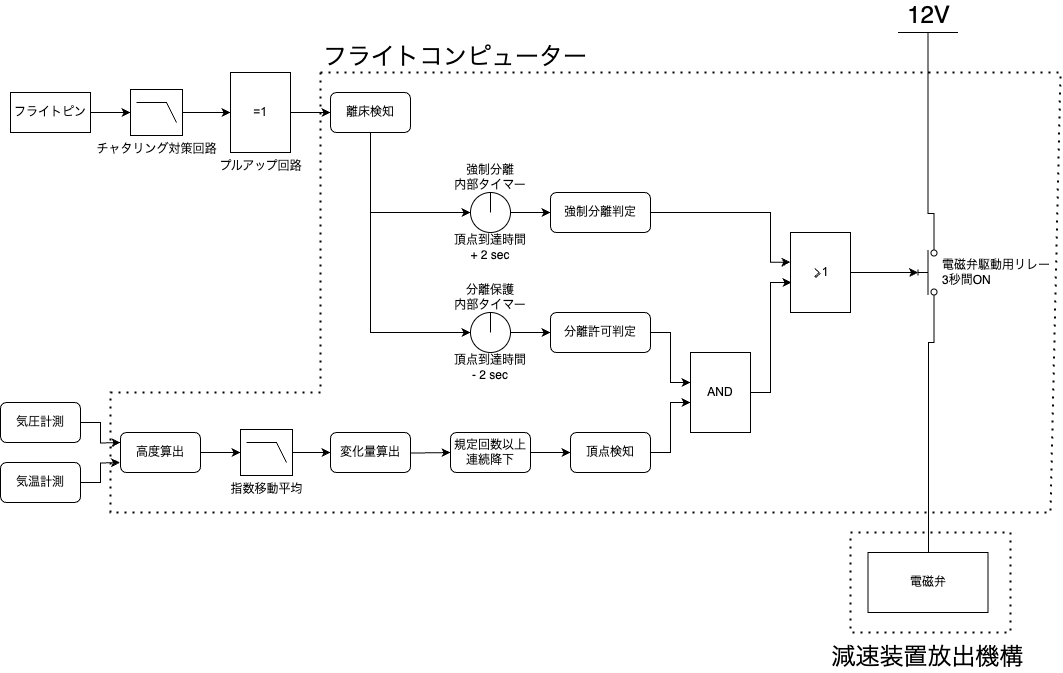

The diagram above was exported from draw.io. Its source (the exported page's mxGraphModel, read from the mxfile embedded in the PNG):
<mxGraphModel dx="1149" dy="716" grid="1" gridSize="10" guides="1" tooltips="1" connect="1" arrows="1" fold="1" page="1" pageScale="1" pageWidth="827" pageHeight="1169" math="0" shadow="0">
  <root>
    <mxCell id="0" />
    <mxCell id="1" parent="0" />
    <mxCell id="bwPrrLIBtCTw3V6jJ5_q-3" value="" style="edgeStyle=orthogonalEdgeStyle;rounded=0;orthogonalLoop=1;jettySize=auto;html=1;" parent="1" source="bwPrrLIBtCTw3V6jJ5_q-1" target="bwPrrLIBtCTw3V6jJ5_q-2" edge="1">
      <mxGeometry relative="1" as="geometry" />
    </mxCell>
    <mxCell id="bwPrrLIBtCTw3V6jJ5_q-1" value="フライトピン" style="rounded=0;whiteSpace=wrap;html=1;" parent="1" vertex="1">
      <mxGeometry x="40" y="300" width="80" height="40" as="geometry" />
    </mxCell>
    <mxCell id="bwPrrLIBtCTw3V6jJ5_q-5" value="" style="edgeStyle=orthogonalEdgeStyle;rounded=0;orthogonalLoop=1;jettySize=auto;html=1;" parent="1" source="bwPrrLIBtCTw3V6jJ5_q-2" target="bwPrrLIBtCTw3V6jJ5_q-4" edge="1">
      <mxGeometry relative="1" as="geometry" />
    </mxCell>
    <mxCell id="bwPrrLIBtCTw3V6jJ5_q-2" value="チャタリング対策回路" style="verticalLabelPosition=bottom;shadow=0;dashed=0;align=center;html=1;verticalAlign=top;shape=mxgraph.electrical.logic_gates.lowpass_filter;" parent="1" vertex="1">
      <mxGeometry x="160" y="297" width="52" height="46" as="geometry" />
    </mxCell>
    <mxCell id="bwPrrLIBtCTw3V6jJ5_q-7" value="" style="edgeStyle=orthogonalEdgeStyle;rounded=0;orthogonalLoop=1;jettySize=auto;html=1;" parent="1" source="bwPrrLIBtCTw3V6jJ5_q-4" target="bwPrrLIBtCTw3V6jJ5_q-6" edge="1">
      <mxGeometry relative="1" as="geometry" />
    </mxCell>
    <mxCell id="bwPrrLIBtCTw3V6jJ5_q-4" value="プルアップ回路" style="verticalLabelPosition=bottom;shadow=0;dashed=0;align=center;html=1;verticalAlign=top;shape=mxgraph.electrical.iec_logic_gates.xor;" parent="1" vertex="1">
      <mxGeometry x="260" y="280" width="60" height="80" as="geometry" />
    </mxCell>
    <mxCell id="bwPrrLIBtCTw3V6jJ5_q-19" style="edgeStyle=orthogonalEdgeStyle;rounded=0;orthogonalLoop=1;jettySize=auto;html=1;entryX=0;entryY=0.5;entryDx=0;entryDy=0;" parent="1" source="bwPrrLIBtCTw3V6jJ5_q-6" target="bwPrrLIBtCTw3V6jJ5_q-9" edge="1">
      <mxGeometry relative="1" as="geometry">
        <Array as="points">
          <mxPoint x="400" y="420" />
        </Array>
      </mxGeometry>
    </mxCell>
    <mxCell id="bwPrrLIBtCTw3V6jJ5_q-6" value="離床検知" style="rounded=1;whiteSpace=wrap;html=1;" parent="1" vertex="1">
      <mxGeometry x="360" y="300" width="80" height="40" as="geometry" />
    </mxCell>
    <mxCell id="bwPrrLIBtCTw3V6jJ5_q-23" value="" style="edgeStyle=orthogonalEdgeStyle;rounded=0;orthogonalLoop=1;jettySize=auto;html=1;" parent="1" source="bwPrrLIBtCTw3V6jJ5_q-9" target="bwPrrLIBtCTw3V6jJ5_q-21" edge="1">
      <mxGeometry relative="1" as="geometry" />
    </mxCell>
    <mxCell id="bwPrrLIBtCTw3V6jJ5_q-9" value="" style="ellipse;whiteSpace=wrap;html=1;aspect=fixed;" parent="1" vertex="1">
      <mxGeometry x="500" y="400" width="40" height="40" as="geometry" />
    </mxCell>
    <mxCell id="bwPrrLIBtCTw3V6jJ5_q-10" value="強制分離&lt;br&gt;内部タイマー" style="text;html=1;strokeColor=none;fillColor=none;align=center;verticalAlign=middle;whiteSpace=wrap;rounded=0;" parent="1" vertex="1">
      <mxGeometry x="480" y="370" width="80" height="30" as="geometry" />
    </mxCell>
    <mxCell id="bwPrrLIBtCTw3V6jJ5_q-11" value="" style="endArrow=none;html=1;rounded=0;entryX=0.5;entryY=1;entryDx=0;entryDy=0;" parent="1" target="bwPrrLIBtCTw3V6jJ5_q-10" edge="1">
      <mxGeometry width="50" height="50" relative="1" as="geometry">
        <mxPoint x="520" y="420" as="sourcePoint" />
        <mxPoint x="570" y="370" as="targetPoint" />
      </mxGeometry>
    </mxCell>
    <mxCell id="bwPrrLIBtCTw3V6jJ5_q-12" value="頂点到達時間&lt;br&gt;+ 2 sec" style="text;html=1;strokeColor=none;fillColor=none;align=center;verticalAlign=middle;whiteSpace=wrap;rounded=0;" parent="1" vertex="1">
      <mxGeometry x="480" y="440" width="80" height="30" as="geometry" />
    </mxCell>
    <mxCell id="bwPrrLIBtCTw3V6jJ5_q-24" value="" style="edgeStyle=orthogonalEdgeStyle;rounded=0;orthogonalLoop=1;jettySize=auto;html=1;" parent="1" source="bwPrrLIBtCTw3V6jJ5_q-15" target="bwPrrLIBtCTw3V6jJ5_q-22" edge="1">
      <mxGeometry relative="1" as="geometry" />
    </mxCell>
    <mxCell id="bwPrrLIBtCTw3V6jJ5_q-15" value="" style="ellipse;whiteSpace=wrap;html=1;aspect=fixed;" parent="1" vertex="1">
      <mxGeometry x="500" y="520" width="40" height="40" as="geometry" />
    </mxCell>
    <mxCell id="bwPrrLIBtCTw3V6jJ5_q-16" value="分離保護&lt;br&gt;内部タイマー" style="text;html=1;strokeColor=none;fillColor=none;align=center;verticalAlign=middle;whiteSpace=wrap;rounded=0;" parent="1" vertex="1">
      <mxGeometry x="480" y="490" width="80" height="30" as="geometry" />
    </mxCell>
    <mxCell id="bwPrrLIBtCTw3V6jJ5_q-17" value="" style="endArrow=none;html=1;rounded=0;entryX=0.5;entryY=1;entryDx=0;entryDy=0;" parent="1" target="bwPrrLIBtCTw3V6jJ5_q-16" edge="1">
      <mxGeometry width="50" height="50" relative="1" as="geometry">
        <mxPoint x="520" y="540" as="sourcePoint" />
        <mxPoint x="570" y="490" as="targetPoint" />
      </mxGeometry>
    </mxCell>
    <mxCell id="bwPrrLIBtCTw3V6jJ5_q-18" value="頂点到達時間&lt;br&gt;- 2 sec" style="text;html=1;strokeColor=none;fillColor=none;align=center;verticalAlign=middle;whiteSpace=wrap;rounded=0;" parent="1" vertex="1">
      <mxGeometry x="480" y="560" width="80" height="30" as="geometry" />
    </mxCell>
    <mxCell id="bwPrrLIBtCTw3V6jJ5_q-20" value="" style="endArrow=classic;html=1;rounded=0;entryX=0;entryY=0.5;entryDx=0;entryDy=0;" parent="1" target="bwPrrLIBtCTw3V6jJ5_q-15" edge="1">
      <mxGeometry width="50" height="50" relative="1" as="geometry">
        <mxPoint x="400" y="410" as="sourcePoint" />
        <mxPoint x="450" y="360" as="targetPoint" />
        <Array as="points">
          <mxPoint x="400" y="540" />
        </Array>
      </mxGeometry>
    </mxCell>
    <mxCell id="bwPrrLIBtCTw3V6jJ5_q-43" style="edgeStyle=orthogonalEdgeStyle;rounded=0;orthogonalLoop=1;jettySize=auto;html=1;entryX=0;entryY=0.371;entryDx=0;entryDy=0;entryPerimeter=0;" parent="1" source="bwPrrLIBtCTw3V6jJ5_q-21" target="bwPrrLIBtCTw3V6jJ5_q-41" edge="1">
      <mxGeometry relative="1" as="geometry">
        <mxPoint x="830" y="470" as="targetPoint" />
        <Array as="points">
          <mxPoint x="800" y="420" />
          <mxPoint x="800" y="470" />
        </Array>
      </mxGeometry>
    </mxCell>
    <mxCell id="bwPrrLIBtCTw3V6jJ5_q-21" value="強制分離判定" style="rounded=1;whiteSpace=wrap;html=1;" parent="1" vertex="1">
      <mxGeometry x="580" y="400" width="100" height="40" as="geometry" />
    </mxCell>
    <mxCell id="bwPrrLIBtCTw3V6jJ5_q-26" style="edgeStyle=orthogonalEdgeStyle;rounded=0;orthogonalLoop=1;jettySize=auto;html=1;" parent="1" source="bwPrrLIBtCTw3V6jJ5_q-22" target="bwPrrLIBtCTw3V6jJ5_q-25" edge="1">
      <mxGeometry relative="1" as="geometry">
        <Array as="points">
          <mxPoint x="700" y="540" />
          <mxPoint x="700" y="590" />
        </Array>
      </mxGeometry>
    </mxCell>
    <mxCell id="bwPrrLIBtCTw3V6jJ5_q-22" value="分離許可判定" style="rounded=1;whiteSpace=wrap;html=1;" parent="1" vertex="1">
      <mxGeometry x="580" y="520" width="100" height="40" as="geometry" />
    </mxCell>
    <mxCell id="bwPrrLIBtCTw3V6jJ5_q-42" style="edgeStyle=orthogonalEdgeStyle;rounded=0;orthogonalLoop=1;jettySize=auto;html=1;entryX=0.017;entryY=0.625;entryDx=0;entryDy=0;entryPerimeter=0;" parent="1" source="bwPrrLIBtCTw3V6jJ5_q-25" target="bwPrrLIBtCTw3V6jJ5_q-41" edge="1">
      <mxGeometry relative="1" as="geometry">
        <Array as="points">
          <mxPoint x="800" y="600" />
          <mxPoint x="800" y="490" />
        </Array>
      </mxGeometry>
    </mxCell>
    <mxCell id="bwPrrLIBtCTw3V6jJ5_q-25" value="" style="verticalLabelPosition=bottom;shadow=0;dashed=0;align=center;html=1;verticalAlign=top;shape=mxgraph.electrical.iec_logic_gates.and;" parent="1" vertex="1">
      <mxGeometry x="720" y="560" width="60" height="80" as="geometry" />
    </mxCell>
    <mxCell id="bwPrrLIBtCTw3V6jJ5_q-27" style="edgeStyle=orthogonalEdgeStyle;rounded=0;orthogonalLoop=1;jettySize=auto;html=1;exitX=1;exitY=0.5;exitDx=0;exitDy=0;" parent="1" source="bwPrrLIBtCTw3V6jJ5_q-33" edge="1">
      <mxGeometry relative="1" as="geometry">
        <mxPoint x="109.99999999999989" y="630" as="sourcePoint" />
        <mxPoint x="150" y="650" as="targetPoint" />
      </mxGeometry>
    </mxCell>
    <mxCell id="bwPrrLIBtCTw3V6jJ5_q-28" style="edgeStyle=orthogonalEdgeStyle;rounded=0;orthogonalLoop=1;jettySize=auto;html=1;exitX=1;exitY=0.5;exitDx=0;exitDy=0;" parent="1" source="bwPrrLIBtCTw3V6jJ5_q-34" edge="1">
      <mxGeometry relative="1" as="geometry">
        <mxPoint x="109.47999999999988" y="690" as="sourcePoint" />
        <mxPoint x="149.48" y="670" as="targetPoint" />
      </mxGeometry>
    </mxCell>
    <mxCell id="bwPrrLIBtCTw3V6jJ5_q-29" value="" style="edgeStyle=orthogonalEdgeStyle;rounded=0;orthogonalLoop=1;jettySize=auto;html=1;" parent="1" source="bwPrrLIBtCTw3V6jJ5_q-30" edge="1">
      <mxGeometry relative="1" as="geometry">
        <mxPoint x="360" y="659.9655172413793" as="targetPoint" />
      </mxGeometry>
    </mxCell>
    <mxCell id="bwPrrLIBtCTw3V6jJ5_q-30" value="指数移動平均" style="verticalLabelPosition=bottom;shadow=0;dashed=0;align=center;html=1;verticalAlign=top;shape=mxgraph.electrical.logic_gates.lowpass_filter;" parent="1" vertex="1">
      <mxGeometry x="270" y="637" width="52" height="46" as="geometry" />
    </mxCell>
    <mxCell id="bwPrrLIBtCTw3V6jJ5_q-31" value="" style="edgeStyle=orthogonalEdgeStyle;rounded=0;orthogonalLoop=1;jettySize=auto;html=1;" parent="1" source="bwPrrLIBtCTw3V6jJ5_q-32" target="bwPrrLIBtCTw3V6jJ5_q-35" edge="1">
      <mxGeometry relative="1" as="geometry" />
    </mxCell>
    <mxCell id="bwPrrLIBtCTw3V6jJ5_q-32" value="規定回数以上&lt;br&gt;連続降下" style="rounded=1;whiteSpace=wrap;html=1;" parent="1" vertex="1">
      <mxGeometry x="480" y="640" width="80" height="40" as="geometry" />
    </mxCell>
    <mxCell id="bwPrrLIBtCTw3V6jJ5_q-33" value="気圧計測" style="rounded=1;whiteSpace=wrap;html=1;" parent="1" vertex="1">
      <mxGeometry x="30" y="610" width="80" height="40" as="geometry" />
    </mxCell>
    <mxCell id="bwPrrLIBtCTw3V6jJ5_q-34" value="気温計測" style="rounded=1;whiteSpace=wrap;html=1;" parent="1" vertex="1">
      <mxGeometry x="30" y="670" width="80" height="40" as="geometry" />
    </mxCell>
    <mxCell id="bwPrrLIBtCTw3V6jJ5_q-40" style="edgeStyle=orthogonalEdgeStyle;rounded=0;orthogonalLoop=1;jettySize=auto;html=1;" parent="1" source="bwPrrLIBtCTw3V6jJ5_q-35" edge="1">
      <mxGeometry relative="1" as="geometry">
        <mxPoint x="720" y="610" as="targetPoint" />
        <Array as="points">
          <mxPoint x="700" y="660" />
          <mxPoint x="700" y="610" />
          <mxPoint x="720" y="610" />
        </Array>
      </mxGeometry>
    </mxCell>
    <mxCell id="bwPrrLIBtCTw3V6jJ5_q-35" value="頂点検知" style="rounded=1;whiteSpace=wrap;html=1;" parent="1" vertex="1">
      <mxGeometry x="600" y="640" width="80" height="40" as="geometry" />
    </mxCell>
    <mxCell id="bwPrrLIBtCTw3V6jJ5_q-36" value="" style="edgeStyle=orthogonalEdgeStyle;rounded=0;orthogonalLoop=1;jettySize=auto;html=1;" parent="1" target="bwPrrLIBtCTw3V6jJ5_q-32" edge="1">
      <mxGeometry relative="1" as="geometry">
        <mxPoint x="410.0000000000002" y="659.9999999999999" as="sourcePoint" />
      </mxGeometry>
    </mxCell>
    <mxCell id="bwPrrLIBtCTw3V6jJ5_q-37" value="" style="edgeStyle=orthogonalEdgeStyle;rounded=0;orthogonalLoop=1;jettySize=auto;html=1;" parent="1" source="bwPrrLIBtCTw3V6jJ5_q-38" target="bwPrrLIBtCTw3V6jJ5_q-30" edge="1">
      <mxGeometry relative="1" as="geometry" />
    </mxCell>
    <mxCell id="bwPrrLIBtCTw3V6jJ5_q-38" value="高度算出" style="rounded=1;whiteSpace=wrap;html=1;" parent="1" vertex="1">
      <mxGeometry x="150" y="640" width="80" height="40" as="geometry" />
    </mxCell>
    <mxCell id="bwPrrLIBtCTw3V6jJ5_q-39" value="変化量算出" style="rounded=1;whiteSpace=wrap;html=1;" parent="1" vertex="1">
      <mxGeometry x="360" y="640" width="80" height="40" as="geometry" />
    </mxCell>
    <mxCell id="bwPrrLIBtCTw3V6jJ5_q-48" value="" style="edgeStyle=orthogonalEdgeStyle;rounded=0;orthogonalLoop=1;jettySize=auto;html=1;" parent="1" source="bwPrrLIBtCTw3V6jJ5_q-41" target="bwPrrLIBtCTw3V6jJ5_q-47" edge="1">
      <mxGeometry relative="1" as="geometry" />
    </mxCell>
    <mxCell id="bwPrrLIBtCTw3V6jJ5_q-41" value="" style="verticalLabelPosition=bottom;shadow=0;dashed=0;align=center;html=1;verticalAlign=top;shape=mxgraph.electrical.iec_logic_gates.or;" parent="1" vertex="1">
      <mxGeometry x="820" y="440" width="60" height="80" as="geometry" />
    </mxCell>
    <mxCell id="bwPrrLIBtCTw3V6jJ5_q-53" style="edgeStyle=orthogonalEdgeStyle;rounded=0;orthogonalLoop=1;jettySize=auto;html=1;exitX=1;exitY=0.8;exitDx=0;exitDy=0;entryX=0.5;entryY=0;entryDx=0;entryDy=0;entryPerimeter=0;endArrow=none;endFill=0;" parent="1" source="bwPrrLIBtCTw3V6jJ5_q-47" target="bwPrrLIBtCTw3V6jJ5_q-52" edge="1">
      <mxGeometry relative="1" as="geometry">
        <Array as="points">
          <mxPoint x="964" y="421" />
          <mxPoint x="958" y="421" />
        </Array>
      </mxGeometry>
    </mxCell>
    <mxCell id="bwPrrLIBtCTw3V6jJ5_q-55" style="edgeStyle=orthogonalEdgeStyle;rounded=0;orthogonalLoop=1;jettySize=auto;html=1;exitX=0;exitY=0.8;exitDx=0;exitDy=0;endArrow=none;endFill=0;" parent="1" source="bwPrrLIBtCTw3V6jJ5_q-47" target="bwPrrLIBtCTw3V6jJ5_q-54" edge="1">
      <mxGeometry relative="1" as="geometry">
        <mxPoint x="970" y="520" as="sourcePoint" />
        <Array as="points">
          <mxPoint x="964" y="550" />
          <mxPoint x="958" y="550" />
        </Array>
      </mxGeometry>
    </mxCell>
    <mxCell id="bwPrrLIBtCTw3V6jJ5_q-47" value="" style="html=1;shape=mxgraph.electrical.electro-mechanical.pushbutton;aspect=fixed;elSwitchState=off;rotation=-90;" parent="1" vertex="1">
      <mxGeometry x="920" y="470" width="75" height="20" as="geometry" />
    </mxCell>
    <mxCell id="bwPrrLIBtCTw3V6jJ5_q-49" value="電磁弁駆動用リレー&lt;br&gt;3秒間ON" style="text;html=1;strokeColor=none;fillColor=none;align=left;verticalAlign=middle;whiteSpace=wrap;rounded=0;" parent="1" vertex="1">
      <mxGeometry x="970" y="465" width="120" height="30" as="geometry" />
    </mxCell>
    <mxCell id="bwPrrLIBtCTw3V6jJ5_q-52" value="12V" style="verticalLabelPosition=top;verticalAlign=bottom;shape=mxgraph.electrical.signal_sources.vdd;shadow=0;dashed=0;align=center;strokeWidth=1;fontSize=24;html=1;flipV=1;" parent="1" vertex="1">
      <mxGeometry x="927.5" y="240" width="60" height="40" as="geometry" />
    </mxCell>
    <mxCell id="bwPrrLIBtCTw3V6jJ5_q-54" value="電磁弁" style="rounded=0;whiteSpace=wrap;html=1;" parent="1" vertex="1">
      <mxGeometry x="897.5" y="760" width="120" height="60" as="geometry" />
    </mxCell>
    <mxCell id="bwPrrLIBtCTw3V6jJ5_q-56" value="" style="endArrow=none;dashed=1;html=1;dashPattern=1 3;strokeWidth=2;rounded=0;" parent="1" edge="1">
      <mxGeometry width="50" height="50" relative="1" as="geometry">
        <mxPoint x="350" y="280" as="sourcePoint" />
        <mxPoint x="350" y="280" as="targetPoint" />
        <Array as="points">
          <mxPoint x="1090" y="280" />
          <mxPoint x="1080" y="720" />
          <mxPoint x="140" y="720" />
          <mxPoint x="140" y="600" />
          <mxPoint x="350" y="600" />
        </Array>
      </mxGeometry>
    </mxCell>
    <mxCell id="bwPrrLIBtCTw3V6jJ5_q-57" value="フライトコンピューター" style="text;html=1;strokeColor=none;fillColor=none;align=center;verticalAlign=middle;whiteSpace=wrap;rounded=0;fontSize=24;" parent="1" vertex="1">
      <mxGeometry x="350" y="250" width="270" height="30" as="geometry" />
    </mxCell>
    <mxCell id="bwPrrLIBtCTw3V6jJ5_q-58" value="減速装置放出機構" style="text;html=1;strokeColor=none;fillColor=none;align=center;verticalAlign=middle;whiteSpace=wrap;rounded=0;fontSize=24;" parent="1" vertex="1">
      <mxGeometry x="850" y="850" width="215" height="30" as="geometry" />
    </mxCell>
    <mxCell id="bwPrrLIBtCTw3V6jJ5_q-59" value="" style="endArrow=none;dashed=1;html=1;dashPattern=1 3;strokeWidth=2;rounded=0;" parent="1" edge="1">
      <mxGeometry width="50" height="50" relative="1" as="geometry">
        <mxPoint x="880" y="740" as="sourcePoint" />
        <mxPoint x="880" y="740" as="targetPoint" />
        <Array as="points">
          <mxPoint x="1040" y="740" />
          <mxPoint x="1040" y="840" />
          <mxPoint x="880" y="840" />
        </Array>
      </mxGeometry>
    </mxCell>
  </root>
</mxGraphModel>